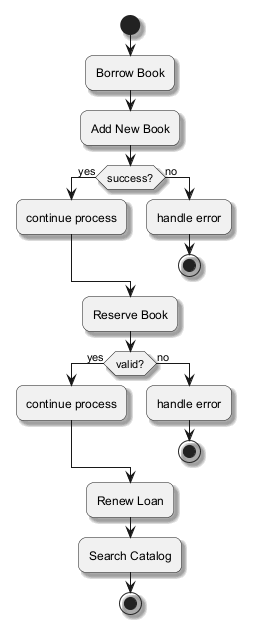

The diagram above was rendered by PlantUML. Its source (embedded in the PNG):
@startuml
skinparam backgroundColor #FFFFFF
skinparam roundCorner 15
skinparam shadowing true
start
:Borrow Book;
:Add New Book;
if (success?) then (yes)
:continue process;
else (no)
:handle error;
stop
endif
:Reserve Book;
if (valid?) then (yes)
:continue process;
else (no)
:handle error;
stop
endif
:Renew Loan;
:Search Catalog;
stop
@enduml